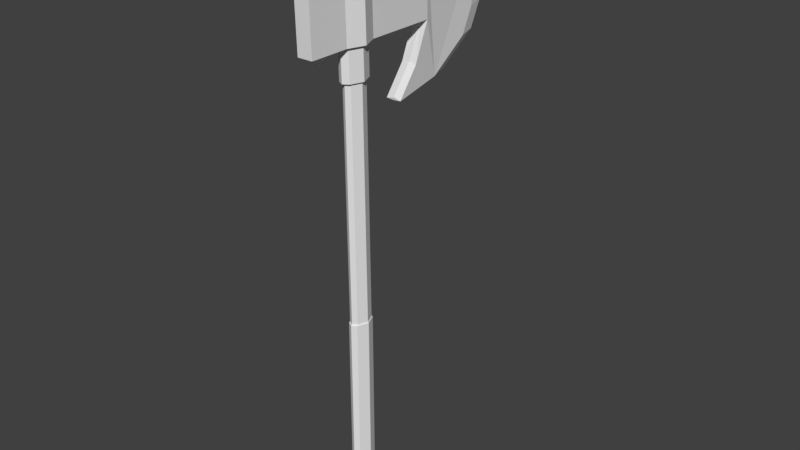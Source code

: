 # Source: lp_axe.blend  (saved by Blender 2.80.75; exported with 4.5.12 LTS)
import bpy
from mathutils import Matrix  # noqa: F401  (used for matrix-valued properties, if any)

bpy.ops.wm.read_factory_settings(use_empty=True)
scene = bpy.context.scene
scene.name = 'Scene'

# ---- collections
col_collection_1 = bpy.data.collections.new('Collection 1'); scene.collection.children.link(col_collection_1)

# ---- world
world_world = bpy.data.worlds.new('World'); scene.world = world_world
world_world.color = (0.05088, 0.05088, 0.05088)
world_world.use_sun_shadow = False
world_world.sun_shadow_jitter_overblur = 0.0
world_world.cycles.sampling_method = 'MANUAL'

# ---- meshes
me_cylinder = bpy.data.meshes.new('Cylinder')
me_cylinder.from_pydata([(0.05705, 0.11, 0.3544), (0.0163, 0.179, 0.3546), (0.007399, 0.1624, 0.3677), (0.005238, 0.1583, 2.593), (0.04413, 0.1002, 0.3675), (0.04197, 0.09609, 2.592), (0.03129, -0.04313, 0.3669), (0.02915, -0.04723, 2.589), (-0.07915, -0.1354, 0.3663), (-0.08128, -0.1395, 2.586), (-0.1511, -0.1406, 0.3661), (-0.1533, -0.1446, 2.586), (-0.192, -0.07635, 0.3663), (-0.1942, -0.08042, 2.586), (-0.1792, 0.06699, 0.3669), (-0.1813, 0.06289, 2.589), (-0.06875, 0.1593, 0.3675), (-0.07091, 0.1551, 2.592), (0.04281, -0.04909, 0.3537), (-0.07975, -0.1515, 0.3531), (-0.1596, -0.1572, 0.3529), (-0.205, -0.08596, 0.3531), (-0.1908, 0.07311, 0.3537), (-0.06821, 0.1755, 0.3544), (0.08498, 0.1315, 0.15), (0.03563, 0.2151, 0.1502), (0.06773, -0.06107, 0.1492), (-0.08065, -0.185, 0.1483), (-0.1774, -0.192, 0.1481), (-0.2323, -0.1057, 0.1483), (-0.2151, 0.08689, 0.1492), (-0.06668, 0.2109, 0.15), (0.07452, 0.1237, 0.1193), (0.02847, 0.2018, 0.1195), (0.05842, -0.05604, 0.1185), (-0.08007, -0.1718, 0.1177), (-0.1704, -0.1782, 0.1175), (-0.2216, -0.0977, 0.1177), (-0.2055, 0.08206, 0.1185), (-0.06703, 0.1978, 0.1193), (-0.0262, 0.04789, 0.109), (-0.04078, 0.0726, 0.1091), (-0.0313, -0.009023, 0.1087), (-0.07515, -0.04566, 0.1085), (-0.1037, -0.04772, 0.1084), (-0.12, -0.02221, 0.1085), (-0.1149, 0.0347, 0.1087), (-0.07102, 0.07134, 0.109), (-0.002253, 0.1443, 2.607), (0.003994, 0.1554, 5.516), (-0.08384, 0.1517, 5.515), (-0.2112, 0.0453, 5.512), (-0.226, -0.12, 5.509), (-0.1788, -0.1941, 5.508), (-0.0958, -0.1881, 5.509), (0.03157, -0.08172, 5.512), (0.04636, 0.08359, 5.515), (0.01776, 0.06219, 5.503), (0.006099, -0.0681, 5.5), (-0.09429, -0.152, 5.498), (-0.1597, -0.1567, 5.497), (-0.1969, -0.09828, 5.498), (-0.1853, 0.03201, 5.5), (-0.08486, 0.1159, 5.503), (-0.01564, 0.1188, 5.504), (-0.07148, 0.1415, 2.607), (-0.1719, 0.05759, 2.604), (-0.1835, -0.07271, 2.601), (-0.1464, -0.1311, 2.601), (-0.08091, -0.1264, 2.601), (0.05074, -0.1171, 6.557), (0.06916, 0.08871, 6.561), (0.07832, 0.09593, 6.539), (0.05894, -0.1207, 6.535), (-0.108, -0.2601, 6.531), (-0.2168, -0.268, 6.53), (-0.2786, -0.1709, 6.531), (-0.2592, 0.04575, 6.535), (-0.0923, 0.1852, 6.539), (0.0228, 0.19, 6.541), (0.029, 0.2018, 5.915), (-0.0861, 0.197, 5.913), (-0.253, 0.05759, 5.909), (-0.2724, -0.159, 5.905), (-0.2106, -0.2561, 5.904), (-0.1018, -0.2483, 5.905), (0.06513, -0.1089, 5.909), (0.08452, 0.1078, 5.913), (0.0426, 0.0764, 5.895), (0.01948, -0.04253, 2.604), (0.02781, -0.08891, 5.892), (-0.09956, -0.1953, 5.889), (-0.1826, -0.2013, 5.888), (-0.2298, -0.1272, 5.889), (-0.215, 0.03811, 5.892), (-0.0876, 0.1445, 5.895), (0.03114, 0.08777, 2.607), (0.0002331, 0.1482, 5.896), (-0.1078, -0.2495, 6.553), (-0.2112, -0.2569, 6.552), (-0.2699, -0.1647, 6.553), (-0.2515, 0.04105, 6.557), (-0.09292, 0.1735, 6.561), (0.01642, 0.1781, 6.563), (0.05031, -0.1179, 6.601), (0.06872, 0.08788, 6.606), (-0.1082, -0.2504, 6.597), (-0.2116, -0.2578, 6.596), (-0.2703, -0.1656, 6.597), (-0.2519, 0.04022, 6.601), (-0.09336, 0.1727, 6.606), (0.01598, 0.1772, 6.607), (0.07854, -0.1329, 6.611), (0.1004, 0.1116, 6.616), (-0.1099, -0.2903, 6.606), (-0.2327, -0.2991, 6.605), (-0.3025, -0.1896, 6.606), (-0.2806, 0.05499, 6.611), (-0.09219, 0.2124, 6.616), (0.03774, 0.2178, 6.617), (0.07806, -0.1338, 6.659), (0.09995, 0.1107, 6.664), (-0.1104, -0.2912, 6.654), (-0.2332, -0.3, 6.653), (-0.303, -0.1905, 6.654), (-0.2811, 0.05409, 6.659), (-0.09266, 0.2115, 6.664), (0.03727, 0.2169, 6.665), (0.05637, -0.1226, 6.666), (0.07561, 0.09233, 6.67), (-0.1092, -0.261, 6.662), (-0.2172, -0.2687, 6.66), (-0.2785, -0.1724, 6.662), (-0.2593, 0.04254, 6.666), (-0.0937, 0.1809, 6.67), (0.02052, 0.1857, 6.671), (0.056, -0.1233, 6.703), (0.07524, 0.09162, 6.707), (-0.1096, -0.2617, 6.699), (-0.2176, -0.2694, 6.697), (-0.2789, -0.1731, 6.699), (-0.2597, 0.04184, 6.703), (-0.09406, 0.1802, 6.707), (0.02015, 0.1849, 6.708), (0.005583, -0.09722, 6.714), (0.01866, 0.04889, 6.717), (-0.107, -0.1913, 6.712), (-0.1804, -0.1965, 6.711), (-0.2221, -0.1311, 6.712), (-0.209, 0.01505, 6.714), (-0.09642, 0.1091, 6.717), (-0.01879, 0.1123, 6.718), (-0.1026, -0.04411, 6.882), (-0.2404, -0.5132, 6.531), (-0.4119, -0.4257, 6.529), (-0.4048, -0.4121, 5.905), (-0.2342, -0.5014, 5.905), (-0.318, -0.4559, 5.887), (-0.3236, -0.4718, 6.551), (-0.3253, -0.4702, 6.669), (-0.318, -0.4559, 5.781), (-0.34, -0.7037, 6.531), (-0.5115, -0.6161, 6.529), (-0.5044, -0.6026, 5.905), (-0.3338, -0.6918, 5.905), (0.4885, 0.8799, 6.539), (0.3179, 0.9692, 6.539), (0.3241, 0.981, 5.913), (0.4947, 0.8917, 5.913), (0.4104, 0.9321, 5.896), (0.4062, 0.923, 6.563), (0.4885, 0.8799, 6.7), (0.3179, 0.9692, 6.7), (0.4062, 0.923, 6.723), (0.45, 0.8063, 6.894), (0.2793, 0.8955, 6.894), (0.3676, 0.8494, 6.918), (0.9297, 1.822, 6.894), (0.8366, 1.871, 6.894), (0.8848, 1.846, 6.918), (0.9929, 2.044, 6.887), (0.8811, 1.731, 6.705), (0.788, 1.78, 6.705), (0.8362, 1.754, 6.728), (0.9438, 1.953, 6.728), (0.8748, 1.721, 6.514), (0.7817, 1.769, 6.514), (0.8299, 1.744, 6.537), (0.9369, 1.943, 6.537), (0.8494, 1.678, 5.87), (0.7562, 1.727, 5.87), (0.8044, 1.702, 5.893), (0.9094, 1.902, 5.893), (0.7799, 1.548, 5.555), (0.6868, 1.597, 5.555), (0.735, 1.572, 5.578), (0.8389, 1.773, 5.578), (0.5436, 1.1, 5.204), (0.4505, 1.149, 5.204), (0.4987, 1.123, 5.228), (0.6015, 1.325, 5.228), (0.2793, 0.5105, 5.1), (0.1087, 0.5997, 5.1), (0.197, 0.5536, 5.123), (0.1995, 0.5583, 5.09), (0.4005, 0.7421, 5.443), (0.2299, 0.8314, 5.443), (0.3182, 0.7852, 5.466)], [(92, 157)], [(0, 18, 26, 24), (14, 16, 23, 22), (2, 3, 5, 4), (22, 23, 31, 30), (6, 8, 19, 18), (4, 5, 7, 6), (23, 1, 25, 31), (16, 2, 1, 23), (6, 7, 9, 8), (18, 19, 27, 26), (12, 14, 22, 21), (8, 9, 11, 10), (19, 20, 28, 27), (4, 6, 18, 0), (10, 11, 13, 12), (24, 26, 34, 32), (2, 4, 0, 1), (12, 13, 15, 14), (1, 0, 24, 25), (14, 15, 17, 16), (21, 22, 30, 29), (8, 10, 20, 19), (16, 17, 3, 2), (10, 12, 21, 20), (20, 21, 29, 28), (38, 39, 47, 46), (27, 28, 36, 35), (29, 30, 38, 37), (31, 25, 33, 39), (25, 24, 32, 33), (26, 27, 35, 34), (28, 29, 37, 36), (30, 31, 39, 38), (41, 40, 42, 43, 44, 45, 46, 47), (32, 34, 42, 40), (35, 36, 44, 43), (37, 38, 46, 45), (39, 33, 41, 47), (33, 32, 40, 41), (34, 35, 43, 42), (36, 37, 45, 44), (89, 96, 57, 58), (58, 57, 56, 55), (64, 63, 50, 49), (67, 68, 60, 61), (17, 15, 66, 65), (69, 89, 58, 59), (5, 3, 48, 96), (49, 50, 95, 97), (66, 67, 61, 62), (15, 13, 67, 66), (9, 7, 89, 69), (68, 69, 59, 60), (96, 48, 64, 57), (57, 64, 49, 56), (11, 9, 69, 68), (65, 66, 62, 63), (63, 62, 51, 50), (7, 5, 96, 89), (48, 65, 63, 64), (13, 11, 68, 67), (3, 17, 65, 48), (80, 81, 78, 79), (97, 95, 81, 80), (85, 86, 73, 74), (90, 88, 87, 86), (84, 85, 74, 75), (87, 80, 79, 72), (55, 56, 88, 90), (83, 84, 75, 76), (56, 49, 97, 88), (51, 52, 93, 94), (52, 53, 92, 93), (53, 54, 91, 92), (91, 90, 86, 85), (95, 94, 82, 81), (72, 79, 103, 71), (93, 92, 84, 83), (94, 93, 83, 82), (59, 58, 55, 54), (62, 61, 52, 51), (61, 60, 53, 52), (82, 83, 76, 77), (60, 59, 54, 53), (88, 97, 80, 87), (50, 51, 94, 95), (81, 82, 77, 78), (92, 91, 85, 84), (54, 55, 90, 91), (86, 87, 72, 73), (100, 99, 107, 108), (79, 78, 102, 103), (75, 74, 98, 99), (76, 75, 99, 100), (74, 73, 70, 98), (78, 77, 101, 102), (73, 72, 71, 70), (77, 76, 100, 101), (106, 104, 112, 114), (71, 103, 111, 105), (103, 102, 110, 111), (101, 100, 108, 109), (98, 70, 104, 106), (99, 98, 106, 107), (102, 101, 109, 110), (70, 71, 105, 104), (116, 115, 123, 124), (110, 109, 117, 118), (104, 105, 113, 112), (109, 108, 116, 117), (105, 111, 119, 113), (111, 110, 118, 119), (107, 106, 114, 115), (108, 107, 115, 116), (121, 127, 135, 129), (114, 112, 120, 122), (118, 117, 125, 126), (112, 113, 121, 120), (117, 116, 124, 125), (113, 119, 127, 121), (119, 118, 126, 127), (115, 114, 122, 123), (128, 129, 137, 136), (127, 126, 134, 135), (123, 122, 130, 131), (124, 123, 131, 132), (122, 120, 128, 130), (126, 125, 133, 134), (120, 121, 129, 128), (125, 124, 132, 133), (138, 136, 144, 146), (133, 132, 140, 141), (129, 135, 143, 137), (135, 134, 142, 143), (131, 130, 138, 139), (132, 131, 139, 140), (130, 128, 136, 138), (134, 133, 141, 142), (147, 146, 152), (142, 141, 149, 150), (136, 137, 145, 144), (141, 140, 148, 149), (137, 143, 151, 145), (143, 142, 150, 151), (139, 138, 146, 147), (140, 139, 147, 148), (148, 147, 152), (146, 144, 152), (150, 149, 152), (144, 145, 152), (149, 148, 152), (145, 151, 152), (151, 150, 152), (76, 83, 155, 154), (74, 85, 156, 153), (154, 155, 163, 162), (153, 156, 164, 161), (154, 162, 159), (161, 159, 162), (153, 159, 161), (160, 163, 155), (83, 155, 157, 156, 85, 92), (164, 163, 162, 161), (160, 164, 156), (164, 160, 163), (81, 78, 166, 167), (160, 156, 157, 155), (158, 159, 153), (159, 158, 154), (153, 158, 99, 74), (154, 158, 99, 76), (72, 87, 168, 165), (170, 103, 72, 165), (166, 78, 103, 170), (168, 87, 97, 169), (167, 169, 97, 81), (166, 170, 173, 172), (170, 165, 171, 173), (172, 173, 176, 175), (173, 171, 174, 176), (175, 176, 179, 178), (176, 174, 177, 179), (177, 180, 184, 181), (180, 178, 182, 184), (181, 184, 188, 185), (184, 182, 186, 188), (178, 179, 183, 182), (179, 177, 181, 183), (188, 186, 190, 192), (186, 187, 191, 190), (183, 181, 185, 187), (182, 183, 187, 186), (189, 192, 196, 193), (192, 190, 194, 196), (185, 188, 192, 189), (187, 185, 189, 191), (196, 194, 198, 200), (194, 195, 199, 198), (191, 189, 193, 195), (190, 191, 195, 194), (197, 200, 204, 201), (200, 198, 202, 204), (193, 196, 200, 197), (195, 193, 197, 199), (202, 203, 204), (203, 201, 204), (199, 197, 201, 203), (198, 199, 203, 202), (202, 203, 207, 206), (203, 201, 205, 207), (169, 167, 206, 207), (169, 207, 205, 168), (197, 205, 201), (206, 198, 202), (171, 165, 168, 205, 197, 193, 189, 185, 181, 177, 174), (206, 167, 166, 172, 175, 178, 182, 186, 190, 194, 198), (180, 177, 179), (178, 180, 179)])
me_cylinder.use_remesh_preserve_volume = False
me_cylinder.use_remesh_preserve_attributes = False
me_cylinder.use_mirror_vertex_groups = False
me_cylinder.update()

# ---- objects
ob_cylinder = bpy.data.objects.new('Cylinder', me_cylinder)

# ---- transforms, parenting, visibility, modifiers, constraints
ob_cylinder.location = (0.0, 0.0, 0.0)
ob_cylinder.rotation_euler = (0.0, -0.0, 0.482)
ob_cylinder.scale = (0.1295, 0.1295, 0.1295)
ob_cylinder.lineart.crease_threshold = 0.0

# ---- collection membership
col_collection_1.objects.link(ob_cylinder)

# ---- scene / render settings (as saved in the file)
scene.frame_start = 1; scene.frame_end = 250; scene.frame_set(1)
scene.render.engine = 'BLENDER_EEVEE_NEXT'
scene.render.resolution_percentage = 50
scene.render.dither_intensity = 0.0
scene.cycles.use_denoising = False
scene.cycles.samples = 128
scene.cycles.sampling_pattern = 'TABULATED_SOBOL'
scene.cycles.use_adaptive_sampling = False
scene.cycles.use_light_tree = False
scene.cycles.blur_glossy = 0.0
scene.cycles.sample_clamp_indirect = 0.0
scene.view_settings.view_transform = 'Standard'
bpy.context.view_layer.update()

# ---- added for rendering (the .blend has no active camera and no usable light): camera, sun
cam_auto = bpy.data.cameras.new('AutoCamera')
cam_auto.lens = 50.0
cam_auto.sensor_width = 36.0
cam_auto.clip_end = 1000.0
ob_auto_camera = bpy.data.objects.new('AutoCamera', cam_auto)
scene.collection.objects.link(ob_auto_camera)
ob_auto_camera.location = (0.938362, -1.0498, 1.21581)
ob_auto_camera.rotation_euler = (1.09748, -7.21219e-08, 0.694738)
scene.camera = ob_auto_camera
light_auto_sun = bpy.data.lights.new('AutoSun', 'SUN')
light_auto_sun.energy = 3.0
light_auto_sun.angle = 0.0523599
ob_auto_sun = bpy.data.objects.new('AutoSun', light_auto_sun)
scene.collection.objects.link(ob_auto_sun)
ob_auto_sun.rotation_euler = (0.872665, 0.174533, 0.523599)
bpy.context.view_layer.update()
